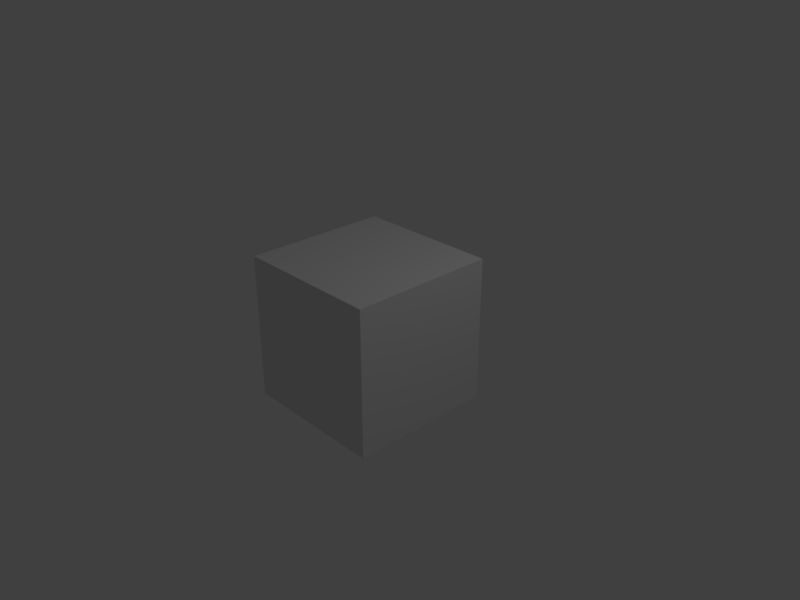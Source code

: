 # Source: cube_quat.blend  (saved by Blender 2.78.0; exported with 4.5.12 LTS)
import bpy
from mathutils import Matrix  # noqa: F401  (used for matrix-valued properties, if any)

bpy.ops.wm.read_factory_settings(use_empty=True)
scene = bpy.context.scene
scene.name = 'Scene'

# ---- collections
col_collection_1 = bpy.data.collections.new('Collection 1'); scene.collection.children.link(col_collection_1)

# ---- materials (node trees are filled in below, after node groups)
mat_material = bpy.data.materials.new('Material')
mat_material.alpha_threshold = 0.0
mat_material.use_transparent_shadow = False
mat_material.roughness = 0.5
mat_material.line_color = (0.0, 0.0, 0.0, 1.0)

# ---- material node trees

# ---- world
world_world = bpy.data.worlds.new('World'); scene.world = world_world
world_world.color = (0.05088, 0.05088, 0.05088)
world_world.use_sun_shadow = False
world_world.sun_shadow_jitter_overblur = 0.0
world_world.cycles.sampling_method = 'MANUAL'

# ---- cameras
cam_camera = bpy.data.cameras.new('Camera')
cam_camera.clip_end = 100.0
cam_camera.lens = 35.0
cam_camera.sensor_width = 32.0
cam_camera.sensor_height = 18.0
cam_camera.ortho_scale = 7.314
cam_camera.dof.focus_distance = 0.0
cam_camera.dof.aperture_fstop = 128.0

# ---- lights
light_lamp = bpy.data.lights.new('Lamp', 'POINT')
light_lamp.transmission_factor = 0.0
light_lamp.cutoff_distance = 30.0
light_lamp.energy = 100.0
light_lamp.shadow_buffer_clip_start = 1.001
light_lamp.shadow_soft_size = 0.1
light_lamp.shadow_maximum_resolution = 0.006
light_lamp.use_absolute_resolution = True

# ---- meshes
me_cube = bpy.data.meshes.new('Cube')
me_cube.from_pydata([(1.0, 1.0, -1.0), (1.0, -1.0, -1.0), (-1.0, -1.0, -1.0), (-1.0, 1.0, -1.0), (1.0, 1.0, 1.0), (1.0, -1.0, 1.0), (-1.0, -1.0, 1.0), (-1.0, 1.0, 1.0)], [], [(0, 1, 2, 3), (4, 7, 6, 5), (0, 4, 5, 1), (1, 5, 6, 2), (2, 6, 7, 3), (4, 0, 3, 7)])
me_cube.materials.append(mat_material)
me_cube.use_remesh_preserve_volume = False
me_cube.use_remesh_preserve_attributes = False
me_cube.use_mirror_vertex_groups = False
me_cube.update()

# ---- objects
ob_cube = bpy.data.objects.new('Cube', me_cube)
ob_lamp = bpy.data.objects.new('Lamp', light_lamp)
ob_camera = bpy.data.objects.new('Camera', cam_camera)

# ---- transforms, parenting, visibility, modifiers, constraints
ob_cube.location = (0.0, 0.0, 0.0)
ob_cube.lock_rotations_4d = False
ob_cube.empty_display_type = 'ARROWS'
ob_cube.lineart.crease_threshold = 0.0
ob_lamp.location = (4.076, 1.005, 5.904)
ob_lamp.rotation_euler = (0.6503, 0.05522, 1.866)
ob_lamp.lock_rotations_4d = False
ob_lamp.empty_display_type = 'ARROWS'
ob_lamp.color = (0.0, 0.0, 0.0, 0.0)
ob_lamp.lineart.crease_threshold = 0.0
ob_camera.location = (7.481, -6.508, 5.344)
ob_camera.rotation_euler = (1.109, 0.0, 0.8149)
ob_camera.lock_rotations_4d = False
ob_camera.empty_display_type = 'ARROWS'
ob_camera.color = (0.0, 0.0, 0.0, 0.0)
ob_camera.display_type = 'WIRE'
ob_camera.lineart.crease_threshold = 0.0

# ---- collection membership
col_collection_1.objects.link(ob_cube)
col_collection_1.objects.link(ob_lamp)
col_collection_1.objects.link(ob_camera)

# ---- scene / render settings (as saved in the file)
scene.camera = ob_camera
scene.frame_start = 1; scene.frame_end = 250; scene.frame_set(1)
scene.render.engine = 'BLENDER_EEVEE_NEXT'
scene.render.resolution_x = 640
scene.render.resolution_y = 480
scene.render.resolution_percentage = 50
scene.render.fps = 25
scene.render.dither_intensity = 0.0
scene.cycles.use_denoising = False
scene.cycles.samples = 128
scene.cycles.sampling_pattern = 'TABULATED_SOBOL'
scene.cycles.light_sampling_threshold = 0.0
scene.cycles.use_adaptive_sampling = False
scene.cycles.use_light_tree = False
scene.cycles.blur_glossy = 0.0
scene.cycles.sample_clamp_indirect = 0.0
scene.view_settings.view_transform = 'Standard'
bpy.context.view_layer.update()
